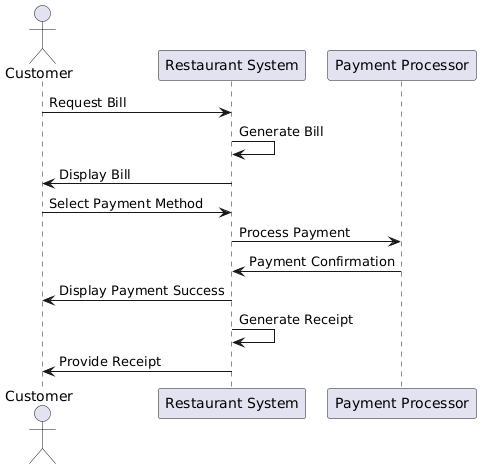

The diagram above was rendered by PlantUML. Its source (embedded in the PNG):
@startuml
actor Customer
participant "Restaurant System" as System
participant "Payment Processor" as Payment

Customer -> System: Request Bill
System -> System: Generate Bill
System -> Customer: Display Bill
Customer -> System: Select Payment Method
System -> Payment: Process Payment
Payment -> System: Payment Confirmation
System -> Customer: Display Payment Success
System -> System: Generate Receipt
System -> Customer: Provide Receipt
@enduml